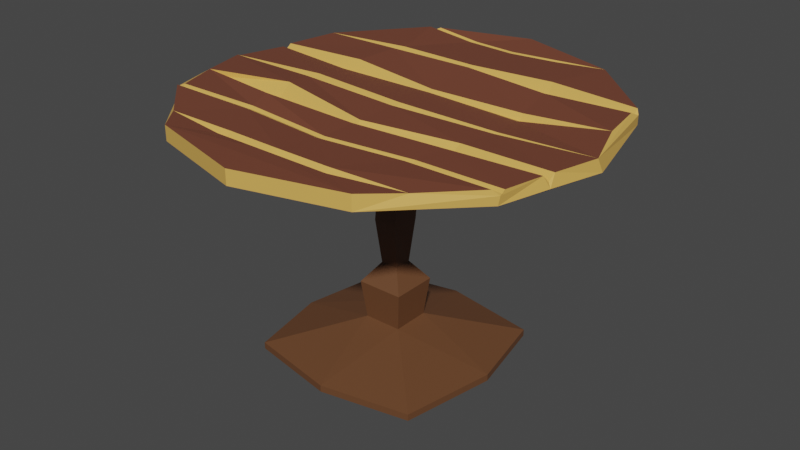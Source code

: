 # Source: table.blend  (saved by Blender 3.4.6; exported with 4.5.12 LTS)
import bpy
from mathutils import Matrix  # noqa: F401  (used for matrix-valued properties, if any)

bpy.ops.wm.read_factory_settings(use_empty=True)
scene = bpy.context.scene
scene.name = 'Scene'

# ---- collections
col_model = bpy.data.collections.new('Model'); scene.collection.children.link(col_model)
col_base = bpy.data.collections.new('Base'); scene.collection.children.link(col_base)
col_exportcollection = bpy.data.collections.new('ExportCollection'); scene.collection.children.link(col_exportcollection)

# ---- materials (node trees are filled in below, after node groups)
mat_wood_002 = bpy.data.materials.new('wood.002')
mat_wood_002.use_transparent_shadow = False
mat_bark_002 = bpy.data.materials.new('bark.002')
mat_bark_002.use_transparent_shadow = False
mat_bark_003 = bpy.data.materials.new('bark.003')
mat_bark_003.use_transparent_shadow = False
mat_wood_003 = bpy.data.materials.new('wood.003')
mat_wood_003.use_transparent_shadow = False

# ---- material node trees
mat_wood_002.use_nodes = True; mat_wood_002.node_tree.nodes.clear()
_N = mat_wood_002.node_tree.nodes; _L = mat_wood_002.node_tree.links
n0 = _N.new('ShaderNodeBsdfPrincipled'); n0.name = 'Principled BSDF'; n0.location = (10, 300)
n0.distribution = 'GGX'
n0.subsurface_method = 'RANDOM_WALK_SKIN'
n0.inputs[0].default_value = (0.8, 0.5332, 0.07736, 1.0)
n0.inputs[3].default_value = 1.45
n0.inputs[27].default_value = (0.0, 0.0, 0.0, 1.0)
n0.inputs[28].default_value = 1.0
n1 = _N.new('ShaderNodeOutputMaterial'); n1.name = 'Material Output'; n1.location = (300, 300)
_L.new(n0.outputs[0], n1.inputs[0])
n1.is_active_output = True
mat_bark_002.use_nodes = True; mat_bark_002.node_tree.nodes.clear()
_N = mat_bark_002.node_tree.nodes; _L = mat_bark_002.node_tree.links
n0 = _N.new('ShaderNodeBsdfPrincipled'); n0.name = 'Principled BSDF'; n0.location = (10, 300)
n0.distribution = 'GGX'
n0.subsurface_method = 'RANDOM_WALK_SKIN'
n0.inputs[0].default_value = (0.1368, 0.0572, 0.0239, 1.0)
n0.inputs[3].default_value = 1.45
n0.inputs[27].default_value = (0.0, 0.0, 0.0, 1.0)
n0.inputs[28].default_value = 1.0
n1 = _N.new('ShaderNodeOutputMaterial'); n1.name = 'Material Output'; n1.location = (300, 300)
_L.new(n0.outputs[0], n1.inputs[0])
n1.is_active_output = True
mat_bark_003.use_nodes = True; mat_bark_003.node_tree.nodes.clear()
_N = mat_bark_003.node_tree.nodes; _L = mat_bark_003.node_tree.links
n0 = _N.new('ShaderNodeBsdfPrincipled'); n0.name = 'Principled BSDF'; n0.location = (10, 300)
n0.distribution = 'GGX'
n0.subsurface_method = 'RANDOM_WALK_SKIN'
n0.inputs[0].default_value = (0.1752, 0.0555, 0.03088, 1.0)
n0.inputs[3].default_value = 1.45
n0.inputs[27].default_value = (0.0, 0.0, 0.0, 1.0)
n0.inputs[28].default_value = 1.0
n1 = _N.new('ShaderNodeOutputMaterial'); n1.name = 'Material Output'; n1.location = (300, 300)
_L.new(n0.outputs[0], n1.inputs[0])
n1.is_active_output = True
mat_wood_003.use_nodes = True; mat_wood_003.node_tree.nodes.clear()
_N = mat_wood_003.node_tree.nodes; _L = mat_wood_003.node_tree.links
n0 = _N.new('ShaderNodeBsdfPrincipled'); n0.name = 'Principled BSDF'; n0.location = (10, 300)
n0.distribution = 'GGX'
n0.subsurface_method = 'RANDOM_WALK_SKIN'
n0.inputs[0].default_value = (0.7765, 0.4447, 0.1003, 1.0)
n0.inputs[3].default_value = 1.45
n0.inputs[27].default_value = (0.0, 0.0, 0.0, 1.0)
n0.inputs[28].default_value = 1.0
n1 = _N.new('ShaderNodeOutputMaterial'); n1.name = 'Material Output'; n1.location = (300, 300)
_L.new(n0.outputs[0], n1.inputs[0])
n1.is_active_output = True

# ---- world
world_world = bpy.data.worlds.new('World'); scene.world = world_world
world_world.use_nodes = True; world_world.node_tree.nodes.clear()
_N = world_world.node_tree.nodes; _L = world_world.node_tree.links
n0 = _N.new('ShaderNodeOutputWorld'); n0.name = 'World Output'; n0.location = (300, 300)
n1 = _N.new('ShaderNodeBackground'); n1.name = 'Background'; n1.location = (10, 300)
n1.inputs[0].default_value = (0.05088, 0.05088, 0.05088, 1.0)
_L.new(n1.outputs[0], n0.inputs[0])
n0.is_active_output = True
world_world.color = (0.05088, 0.05088, 0.05088)
world_world.use_sun_shadow = False
world_world.sun_shadow_jitter_overblur = 0.0

# ---- meshes
me_cube_001 = bpy.data.meshes.new('Cube.001')
me_cube_001.from_pydata([(-0.02065, -0.0268, 0.197), (-0.02431, -0.03086, 0.5276), (-0.02065, 0.01219, 0.197), (-0.02431, 0.01621, 0.5276), (0.01834, -0.0268, 0.197), (0.02276, -0.03086, 0.5276), (0.01834, 0.01219, 0.197), (0.02276, 0.01621, 0.5276), (-0.03017, -0.03632, 0.2948), (-0.02105, -0.03692, 0.3862), (-0.01516, -0.02632, 0.4514), (-0.02372, 0.01661, 0.4536), (-0.02158, 0.02111, 0.386), (-0.03017, 0.02171, 0.2948), (0.03187, 0.01828, 0.4488), (0.03736, 0.02197, 0.3934), (0.02786, 0.02171, 0.2948), (0.02217, -0.03126, 0.4479), (0.02957, -0.03525, 0.3904), (0.02311, -0.03778, 0.2954), (-0.05232, 0.04387, 0.1535), (-0.05232, -0.05847, 0.1535), (0.05001, 0.04387, 0.1535), (0.05001, -0.05847, 0.1535), (-0.04299, 0.03453, 0.0691), (-0.04299, -0.04914, 0.0691), (0.04068, 0.03453, 0.0691), (0.04068, -0.04914, 0.0691), (-0.1976, 0.1887, 0.01471), (-0.1976, -0.2036, 0.01471), (0.1947, 0.1887, 0.01471), (0.1947, -0.2036, 0.01471), (0.0002949, -0.2414, 0.01471), (-0.0005836, -0.04914, 0.0691), (0.2334, 0.002002, 0.01471), (0.04068, -0.007159, 0.0691), (-0.004523, 0.03453, 0.0691), (-0.01751, 0.227, 0.01471), (-0.235, -0.02309, 0.01471), (-0.04299, -0.009403, 0.0691), (-0.235, -0.02309, -4.601e-05), (-0.1976, -0.2036, -4.601e-05), (-0.01751, 0.227, -4.601e-05), (-0.1976, 0.1887, -4.601e-05), (0.2334, 0.002002, -4.601e-05), (0.1947, 0.1887, -4.601e-05), (0.0002949, -0.2414, -4.601e-05), (0.1947, -0.2036, -4.601e-05)], [], [(10, 1, 3, 11), (11, 3, 7, 14), (14, 7, 5, 17), (17, 5, 1, 10), (4, 0, 21, 23), (7, 3, 1, 5), (4, 19, 8, 0), (19, 18, 9, 8), (18, 17, 10, 9), (6, 16, 19, 4), (16, 15, 18, 19), (15, 14, 17, 18), (2, 13, 16, 6), (13, 12, 15, 16), (12, 11, 14, 15), (0, 8, 13, 2), (8, 9, 12, 13), (9, 10, 11, 12), (21, 20, 24, 39, 25), (2, 6, 22, 20), (0, 2, 20, 21), (6, 4, 23, 22), (27, 33, 32, 31), (23, 21, 25, 33, 27), (20, 22, 26, 36, 24), (22, 23, 27, 35, 26), (38, 28, 43, 40), (24, 36, 37, 28), (26, 35, 34, 30), (25, 39, 38, 29), (32, 33, 25, 29), (34, 35, 27, 31), (37, 36, 26, 30), (38, 39, 24, 28), (43, 42, 45, 44, 47, 46, 41, 40), (37, 30, 45, 42), (30, 34, 44, 45), (34, 31, 47, 44), (29, 38, 40, 41), (31, 32, 46, 47), (28, 37, 42, 43), (32, 29, 41, 46)])
me_cube_001.polygons.foreach_set('material_index', [1, 1, 1, 1, 1, 0, 1, 1, 1, 1, 1, 1, 1, 1, 1, 1, 1, 1, 1, 1, 1, 1, 1, 1, 1, 1, 1, 1, 1, 1, 1, 1, 1, 1, 0, 1, 1, 1, 1, 1, 1, 1])
_uv = me_cube_001.uv_layers.new(name='UVMap')
_uv.uv.foreach_set('vector', [0.5635, 0.0, 0.625, 0.0, 0.625, 0.25, 0.5635, 0.25, 0.5635, 0.25, 0.625, 0.25, 0.625, 0.5, 0.5635, 0.5, 0.5635, 0.5, 0.625, 0.5, 0.625, 0.75, 0.5635, 0.75, 0.5635, 0.75, 0.625, 0.75, 0.625, 1.0, 0.5635, 1.0, 0.375, 0.75, 0.375, 1.0, 0.375, 1.0, 0.375, 0.75, 0.625, 0.5, 0.875, 0.5, 0.875, 0.75, 0.625, 0.75, 0.375, 0.75, 0.4385, 0.75, 0.4385, 1.0, 0.375, 1.0, 0.4385, 0.75, 0.501, 0.75, 0.501, 1.0, 0.4385, 1.0, 0.501, 0.75, 0.5635, 0.75, 0.5635, 1.0, 0.501, 1.0, 0.375, 0.5, 0.4385, 0.5, 0.4385, 0.75, 0.375, 0.75, 0.4385, 0.5, 0.501, 0.5, 0.501, 0.75, 0.4385, 0.75, 0.501, 0.5, 0.5635, 0.5, 0.5635, 0.75, 0.501, 0.75, 0.375, 0.25, 0.4385, 0.25, 0.4385, 0.5, 0.375, 0.5, 0.4385, 0.25, 0.501, 0.25, 0.501, 0.5, 0.4385, 0.5, 0.501, 0.25, 0.5635, 0.25, 0.5635, 0.5, 0.501, 0.5, 0.375, 0.0, 0.4385, 0.0, 0.4385, 0.25, 0.375, 0.25, 0.4385, 0.0, 0.501, 0.0, 0.501, 0.25, 0.4385, 0.25, 0.501, 0.0, 0.5635, 0.0, 0.5635, 0.25, 0.501, 0.25, 0.375, 0.0, 0.375, 0.25, 0.375, 0.25, 0.375, 0.1187, 0.375, 0.0, 0.375, 0.25, 0.375, 0.5, 0.375, 0.5, 0.375, 0.25, 0.375, 0.0, 0.375, 0.25, 0.375, 0.25, 0.375, 0.0, 0.375, 0.5, 0.375, 0.75, 0.375, 0.75, 0.375, 0.5, 0.375, 0.75, 0.375, 0.8733, 0.375, 0.8744, 0.375, 0.75, 0.375, 0.75, 0.375, 1.0, 0.375, 1.0, 0.375, 0.8733, 0.375, 0.75, 0.375, 0.25, 0.375, 0.5, 0.375, 0.5, 0.375, 0.3649, 0.375, 0.25, 0.375, 0.5, 0.375, 0.75, 0.375, 0.75, 0.375, 0.6246, 0.375, 0.5, 0.375, 0.1165, 0.375, 0.25, 0.375, 0.25, 0.375, 0.1165, 0.375, 0.25, 0.375, 0.3649, 0.375, 0.3661, 0.375, 0.25, 0.375, 0.5, 0.375, 0.6246, 0.375, 0.6201, 0.375, 0.5, 0.375, 0.0, 0.375, 0.1187, 0.375, 0.1165, 0.375, 0.0, 0.375, 0.8744, 0.375, 0.8733, 0.375, 1.0, 0.375, 1.0, 0.375, 0.6201, 0.375, 0.6246, 0.375, 0.75, 0.375, 0.75, 0.375, 0.3661, 0.375, 0.3649, 0.375, 0.5, 0.375, 0.5, 0.375, 0.1165, 0.375, 0.1187, 0.375, 0.25, 0.375, 0.25, 0.125, 0.5, 0.2411, 0.5, 0.375, 0.5, 0.375, 0.6201, 0.375, 0.75, 0.2506, 0.75, 0.125, 0.75, 0.125, 0.6335, 0.375, 0.3661, 0.375, 0.5, 0.375, 0.5, 0.375, 0.3661, 0.375, 0.5, 0.375, 0.6201, 0.375, 0.6201, 0.375, 0.5, 0.375, 0.6201, 0.375, 0.75, 0.375, 0.75, 0.375, 0.6201, 0.375, 0.0, 0.375, 0.1165, 0.375, 0.1165, 0.375, 0.0, 0.375, 0.75, 0.375, 0.8744, 0.375, 0.8744, 0.375, 0.75, 0.375, 0.25, 0.375, 0.3661, 0.375, 0.3661, 0.375, 0.25, 0.375, 0.8744, 0.375, 1.0, 0.375, 1.0, 0.375, 0.8744])
me_cube_001.materials.append(mat_wood_002)
me_cube_001.materials.append(mat_bark_002)
me_cube_001.update()
me_cylinder = bpy.data.meshes.new('Cylinder')
me_cylinder.from_pydata([(0.0, 0.4474, 0.008559), (0.0, 0.4474, 0.04024), (0.2237, 0.3875, 0.008559), (0.002191, 0.3667, 0.02846), (0.3875, 0.2237, 0.008559), (0.4457, -0.0003686, 0.005924), (0.3875, -0.2237, 0.008559), (-0.1805, -0.2153, 0.02772), (0.2237, -0.3875, 0.008559), (0.2237, -0.3875, 0.04024), (0.0, -0.4474, 0.008559), (0.0, -0.4474, 0.04024), (-0.2237, -0.3875, 0.008559), (-0.2237, -0.3875, 0.04024), (-0.3875, -0.2237, 0.008559), (-0.4474, -2.745e-09, 0.008559), (-0.3875, 0.2237, 0.008559), (0.000758, 0.2236, 0.03244), (-0.2237, 0.3875, 0.008559), (0.11, 0.3744, 0.02949), (0.2851, -0.3208, 0.03566), (-0.2773, -0.3241, 0.03507), (-0.1261, -0.3349, 0.02568), (0.01602, -0.2311, 0.02528), (0.2048, -0.2123, 0.02609), (-0.3705, -0.2212, 0.03157), (-0.4402, -0.006469, 0.02599), (0.4417, -0.01173, 0.03512), (-0.2193, -0.008996, 0.02261), (0.1941, 0.2166, 0.02051), (-0.1887, 0.2236, 0.03115), (0.3823, 0.2163, 0.02824), (-0.1025, 0.3756, 0.02712), (-0.2178, 0.3872, 0.03264), (0.2197, 0.3872, 0.03509), (-0.3818, 0.2237, 0.03197), (0.3875, 0.2237, 0.02752), (0.3809, 0.2303, 0.03764), (0.007753, -0.02291, 0.02253), (0.3938, -0.222, 0.03183), (-0.3865, -0.2236, 0.02857), (-0.3763, -0.231, 0.03702), (0.2311, -0.01013, 0.0211), (0.2049, 0.1853, 0.03779), (0.1832, 0.2479, 0.03858), (0.0007155, 0.2322, 0.03727), (0.0008005, 0.2151, 0.03735), (-0.1929, 0.2116, 0.03817), (-0.1844, 0.2357, 0.03784), (0.3809, 0.2303, 0.03764), (0.3836, 0.2023, 0.03759), (0.3875, 0.2237, 0.02752), (-0.4157, 0.1087, 0.01604), (0.2174, 0.08638, 0.01386), (0.4095, 0.09031, 0.02668), (-0.2099, 0.09121, 0.01258), (0.003664, 0.08718, 0.01757), (-0.2064, 0.116, 0.03546), (-0.2125, 0.07324, 0.02504), (0.2174, 0.09539, 0.02729), (0.2208, 0.07044, 0.02045), (0.003778, 0.08209, 0.02188), (0.003507, 0.0942, 0.0249), (0.4054, 0.09497, 0.04119), (-0.4178, 0.1013, 0.02305), (-0.4127, 0.1189, 0.02678), (0.231, -0.01598, 0.02501), (0.2312, -0.004265, 0.02413), (0.00754, -0.011, 0.029), (0.007952, -0.03403, 0.02964), (-0.2197, 0.007126, 0.03062), (-0.2188, -0.0276, 0.03537), (-0.4389, -0.01379, 0.02932), (0.4188, -0.1203, 0.01063), (0.4141, -0.1196, 0.02175), (-0.4071, -0.1204, 0.01876), (-0.2045, -0.1239, 0.01315), (0.00754, -0.1352, 0.01694), (0.2136, -0.1167, 0.01359), (0.4109, -0.1321, 0.03604), (0.4173, -0.107, 0.03543), (0.2102, -0.1365, 0.03116), (0.217, -0.09692, 0.0293), (0.007584, -0.1245, 0.02824), (0.007497, -0.1458, 0.02866), (-0.2098, -0.0882, 0.0415), (-0.1993, -0.1596, 0.04147), (-0.4071, -0.1204, 0.03288), (0.3934, -0.2143, 0.0366), (0.3803, -0.2326, 0.03862), (0.3912, -0.2234, 0.02781), (0.2027, -0.2045, 0.0301), (0.195, -0.223, 0.03233), (0.01199, -0.2235, 0.0287), (0.009959, -0.2415, 0.03104), (-0.1878, -0.2075, 0.03235), (-0.1837, -0.2259, 0.03304), (-0.3763, -0.231, 0.03702), (-0.3741, -0.2139, 0.03473), (-0.3777, -0.2232, 0.02882), (-0.01175, -0.3414, 0.02734), (0.1282, -0.3412, 0.02775), (0.1352, -0.3509, 0.03683), (0.12, -0.3299, 0.03717), (0.001221, -0.33, 0.03763), (-0.02286, -0.3512, 0.03797), (-0.119, -0.3232, 0.03489), (-0.1322, -0.3449, 0.03467), (-0.2288, 0.3822, 0.03867), (-0.208, 0.3917, 0.03812), (-0.2237, 0.3875, 0.03065), (0.1048, 0.3794, 0.03256), (0.1158, 0.3687, 0.03304), (0.002147, 0.3721, 0.03043), (0.002241, 0.3606, 0.03062), (-0.1081, 0.3699, 0.03046), (-0.09753, 0.3805, 0.03012)], [], [(49, 37, 34, 112, 44), (4, 36, 27, 5), (2, 34, 37, 36, 4), (27, 63, 60, 67), (104, 94, 96, 106), (8, 9, 11, 10), (10, 11, 13, 12), (15, 26, 64, 52, 65, 35, 16), (70, 58, 64, 26), (67, 60, 61, 68), (111, 1, 113), (1, 109, 116), (5, 27, 80, 73), (103, 92, 94, 104), (6, 90, 89, 20, 9, 8), (18, 110, 109, 1, 0), (0, 1, 34, 2), (63, 50, 43, 59), (16, 35, 108, 110, 18), (68, 61, 58, 70), (49, 51, 36, 37), (0, 2, 4, 5, 73, 6, 8, 10, 12, 14, 15, 16, 18), (116, 113, 1), (113, 116, 32, 3), (82, 66, 69, 83), (95, 98, 25, 7), (88, 79, 81, 91), (93, 84, 86, 95), (12, 13, 21, 41, 40, 14), (79, 73, 74), (43, 50, 31, 29), (27, 36, 51, 50, 63), (72, 40, 99, 98, 87), (14, 40, 72, 26, 15), (95, 86, 87, 98), (44, 112, 114, 45), (45, 114, 115, 48), (48, 115, 108, 35), (49, 31, 50, 51), (30, 35, 47), (29, 17, 46, 43), (17, 30, 47, 46), (29, 31, 49, 44), (57, 65, 52, 55), (45, 48, 30, 17), (44, 45, 17, 29), (48, 35, 30), (62, 46, 47, 57), (59, 43, 46, 62), (97, 99, 40, 41), (56, 55, 58, 61), (54, 53, 60, 63), (53, 56, 61, 60), (55, 52, 64, 58), (65, 57, 47, 35), (59, 62, 56, 53), (63, 59, 53, 54), (62, 57, 55, 56), (67, 68, 38, 42), (68, 70, 28, 38), (66, 27, 42), (70, 26, 28), (103, 20, 89, 92), (38, 28, 71, 69), (42, 27, 67), (28, 26, 72, 71), (42, 38, 69, 66), (21, 13, 107), (83, 69, 71, 85), (85, 71, 72, 87), (80, 27, 66, 82), (91, 81, 84, 93), (78, 77, 84, 81), (77, 76, 86, 84), (76, 75, 87, 86), (74, 78, 81, 79), (74, 73, 80), (102, 20, 101), (80, 82, 78, 74), (85, 87, 75, 76), (83, 85, 76, 77), (82, 83, 77, 78), (88, 39, 89, 90), (97, 25, 98, 99), (39, 24, 92, 89), (24, 23, 94, 92), (23, 7, 96, 94), (7, 25, 97, 96), (73, 79, 88, 90, 6), (93, 95, 7, 23), (91, 93, 23, 24), (88, 91, 24, 39), (106, 96, 97, 41, 21), (9, 20, 102), (101, 100, 105, 102), (100, 22, 107, 105), (22, 21, 107), (101, 20, 103), (11, 9, 102, 105, 107, 13), (106, 21, 22), (104, 106, 22, 100), (103, 104, 100, 101), (108, 33, 109, 110), (32, 33, 108, 115), (34, 19, 112), (19, 3, 114, 112), (3, 32, 115, 114), (1, 111, 34), (111, 113, 3, 19), (34, 111, 19), (116, 109, 33, 32)])
me_cylinder.polygons.foreach_set('material_index', [0, 1, 1, 0, 0, 1, 1, 1, 0, 0, 0, 0, 1, 0, 1, 1, 1, 0, 1, 0, 0, 0, 0, 1, 0, 1, 0, 0, 1, 1, 1, 1, 1, 1, 0, 0, 0, 0, 1, 1, 1, 1, 1, 1, 1, 1, 1, 0, 0, 1, 1, 1, 1, 1, 0, 1, 1, 1, 1, 1, 1, 1, 0, 1, 1, 1, 1, 0, 0, 0, 0, 0, 1, 1, 1, 1, 1, 1, 1, 1, 1, 1, 1, 1, 1, 1, 1, 1, 1, 1, 1, 1, 0, 0, 1, 1, 1, 1, 0, 1, 1, 1, 1, 1, 1, 1, 1, 0, 1, 1, 1])
_uv = me_cylinder.uv_layers.new(name='UVMap')
_uv.uv.foreach_set('vector', [0.8367, 1.0, 0.8367, 1.0, 0.914, 1.0, 0.7071, 1.0, 0.6726, 1.0, 0.8333, 0.5, 0.8333, 0.8538, 0.75, 0.8268, 0.75, 0.5, 0.9167, 0.5, 0.914, 1.0, 0.8367, 1.0, 0.8333, 0.8538, 0.8333, 0.5, 0.7464, 1.0, 0.7728, 1.0, 0.6396, 1.0, 0.6265, 1.0, 0.5001, 1.0, 0.5002, 1.0, 0.4192, 1.0, 0.4541, 1.0, 0.5833, 0.5, 0.5833, 1.0, 0.5, 1.0, 0.5, 0.5, 0.5, 0.5, 0.5, 1.0, 0.4167, 1.0, 0.4167, 0.5, 0.25, 0.5, 0.2439, 0.9908, 0.2123, 0.8581, 0.2095, 0.8465, 0.2057, 0.8306, 0.1667, 0.667, 0.1667, 0.5, 0.374, 1.0, 0.3606, 1.0, 0.2156, 1.0, 0.2535, 1.0, 0.6265, 1.0, 0.6396, 1.0, 0.5003, 1.0, 0.5002, 1.0, 0.7291, 1.0, 1.0, 1.0, 0.5355, 1.0, 1.0, 1.0, 0.1479, 1.0, 0.3419, 1.0, 0.75, 0.5, 0.7467, 1.0, 0.7098, 1.0, 0.7123, 0.5, 0.5456, 1.0, 0.5813, 1.0, 0.5002, 1.0, 0.5001, 1.0, 0.6667, 0.5, 0.6667, 0.8564, 0.6621, 1.0, 0.6073, 1.0, 0.5833, 1.0, 0.5833, 0.5, 0.08333, 0.5, 0.08333, 0.9082, 0.07747, 1.0, 7.451e-08, 1.0, 7.451e-08, 0.5, 1.0, 0.5, 1.0, 1.0, 0.9167, 0.9082, 0.9167, 0.5, 0.7792, 1.0, 0.8174, 1.0, 0.6628, 1.0, 0.6434, 1.0, 0.1667, 0.5, 0.156, 1.0, 0.08569, 1.0, 0.08333, 0.9082, 0.08333, 0.5, 0.5002, 1.0, 0.5003, 1.0, 0.3606, 1.0, 0.374, 1.0, 0.8367, 1.0, 0.833, 1.0, 0.833, 1.0, 0.8367, 1.0, 0.75, 0.49, 0.87, 0.4578, 0.9578, 0.37, 0.99, 0.25, 0.9718, 0.1823, 0.9578, 0.13, 0.87, 0.04215, 0.75, 0.01, 0.63, 0.04215, 0.5422, 0.13, 0.51, 0.25, 0.5422, 0.37, 0.63, 0.4578, 0.3419, 1.0, 0.5355, 1.0, 1.0, 1.0, 0.5355, 1.0, 0.3419, 1.0, 0.3192, 1.0, 0.519, 1.0, 0.6058, 1.0, 0.6237, 1.0, 0.5002, 1.0, 0.5002, 1.0, 0.4141, 1.0, 0.335, 1.0, 0.336, 1.0, 0.4164, 1.0, 0.67, 1.0, 0.7004, 1.0, 0.6007, 1.0, 0.5855, 1.0, 0.5002, 1.0, 0.5002, 1.0, 0.3998, 1.0, 0.4141, 1.0, 0.4167, 0.5, 0.4167, 1.0, 0.3819, 1.0, 0.3372, 1.0, 0.3333, 0.8303, 0.3333, 0.5, 0.7004, 1.0, 0.7076, 0.5, 0.705, 1.0, 0.6628, 1.0, 0.8174, 1.0, 0.827, 1.0, 0.6677, 1.0, 0.75, 0.8268, 0.8333, 0.8538, 0.8333, 0.8544, 0.8174, 1.0, 0.7728, 1.0, 0.2528, 0.8303, 0.3333, 0.8303, 0.3352, 0.8985, 0.3339, 0.9918, 0.291, 0.9065, 0.3333, 0.5, 0.3333, 0.8303, 0.2528, 0.8303, 0.25, 0.7518, 0.25, 0.5, 0.4141, 1.0, 0.3998, 1.0, 0.3039, 1.0, 0.335, 1.0, 0.6726, 1.0, 0.7071, 1.0, 0.5004, 1.0, 0.5003, 1.0, 0.5003, 1.0, 0.5004, 1.0, 0.2935, 1.0, 0.3279, 1.0, 0.3279, 1.0, 0.2935, 1.0, 0.08569, 1.0, 0.156, 1.0, 0.8264, 0.9757, 0.8219, 0.9879, 0.8174, 1.0, 0.8333, 0.8544, 0.3328, 1.0, 0.1745, 1.0, 0.3376, 1.0, 0.6677, 1.0, 0.5003, 1.0, 0.5003, 1.0, 0.6628, 1.0, 0.5003, 1.0, 0.3328, 1.0, 0.3376, 1.0, 0.5003, 1.0, 0.6677, 1.0, 0.827, 1.0, 0.8367, 1.0, 0.6726, 1.0, 0.3574, 1.0, 0.2097, 1.0, 0.2131, 1.0, 0.3592, 1.0, 0.5003, 1.0, 0.3279, 1.0, 0.3328, 1.0, 0.5003, 1.0, 0.6726, 1.0, 0.5003, 1.0, 0.5003, 1.0, 0.6677, 1.0, 0.3279, 1.0, 0.1653, 1.0, 0.3328, 1.0, 0.5003, 1.0, 0.5003, 1.0, 0.3376, 1.0, 0.3574, 1.0, 0.6434, 1.0, 0.6628, 1.0, 0.5003, 1.0, 0.5003, 1.0, 0.3372, 1.0, 0.3353, 1.0, 0.3334, 1.0, 0.3372, 1.0, 0.5003, 1.0, 0.3592, 1.0, 0.3606, 1.0, 0.5003, 1.0, 0.7755, 1.0, 0.6412, 1.0, 0.6396, 1.0, 0.7728, 1.0, 0.6412, 1.0, 0.5003, 1.0, 0.5003, 1.0, 0.6396, 1.0, 0.3592, 1.0, 0.2131, 1.0, 0.2156, 1.0, 0.3606, 1.0, 0.2097, 1.0, 0.3574, 1.0, 0.3376, 1.0, 0.1745, 1.0, 0.6434, 1.0, 0.5003, 1.0, 0.5003, 1.0, 0.6412, 1.0, 0.7792, 1.0, 0.6434, 1.0, 0.6412, 1.0, 0.7755, 1.0, 0.5003, 1.0, 0.3574, 1.0, 0.3592, 1.0, 0.5003, 1.0, 0.6265, 1.0, 0.5002, 1.0, 0.5002, 1.0, 0.6251, 1.0, 0.5002, 1.0, 0.374, 1.0, 0.3752, 1.0, 0.5002, 1.0, 0.6237, 1.0, 0.7444, 1.0, 0.6251, 1.0, 0.374, 1.0, 0.2561, 1.0, 0.3752, 1.0, 0.5456, 1.0, 0.6203, 1.0, 0.6621, 1.0, 0.5813, 1.0, 0.5002, 1.0, 0.3752, 1.0, 0.3767, 1.0, 0.5002, 1.0, 0.6251, 1.0, 0.7464, 1.0, 0.6265, 1.0, 0.3752, 1.0, 0.2561, 1.0, 0.259, 1.0, 0.3767, 1.0, 0.6251, 1.0, 0.5002, 1.0, 0.5002, 1.0, 0.6237, 1.0, 0.394, 1.0, 0.4167, 1.0, 0.4506, 1.0, 0.5002, 1.0, 0.5002, 1.0, 0.3767, 1.0, 0.3945, 1.0, 0.3945, 1.0, 0.3767, 1.0, 0.259, 1.0, 0.2945, 1.0, 0.7093, 1.0, 0.7419, 1.0, 0.6237, 1.0, 0.6058, 1.0, 0.5855, 1.0, 0.6007, 1.0, 0.5002, 1.0, 0.5002, 1.0, 0.6033, 1.0, 0.5002, 1.0, 0.5002, 1.0, 0.6007, 1.0, 0.5002, 1.0, 0.3971, 1.0, 0.3998, 1.0, 0.5002, 1.0, 0.3971, 1.0, 0.2992, 1.0, 0.3039, 1.0, 0.3998, 1.0, 0.705, 1.0, 0.6033, 1.0, 0.6007, 1.0, 0.7004, 1.0, 0.705, 1.0, 0.7123, 0.5, 0.7098, 1.0, 0.5504, 1.0, 0.6133, 1.0, 0.5482, 1.0, 0.7093, 1.0, 0.6058, 1.0, 0.6033, 1.0, 0.705, 1.0, 0.3945, 1.0, 0.2945, 1.0, 0.2992, 1.0, 0.3971, 1.0, 0.5002, 1.0, 0.3945, 1.0, 0.3971, 1.0, 0.5002, 1.0, 0.6058, 1.0, 0.5002, 1.0, 0.5002, 1.0, 0.6033, 1.0, 0.67, 1.0, 0.6661, 1.0, 0.6607, 1.0, 0.6667, 0.8564, 0.3372, 0.9722, 0.3354, 0.9831, 0.3339, 0.9918, 0.3352, 0.8985, 0.6661, 1.0, 0.5836, 1.0, 0.5813, 1.0, 0.6621, 1.0, 0.5836, 1.0, 0.5002, 1.0, 0.5002, 1.0, 0.5813, 1.0, 0.5002, 1.0, 0.4164, 1.0, 0.4192, 1.0, 0.5002, 1.0, 0.4164, 1.0, 0.336, 1.0, 0.3372, 1.0, 0.4192, 1.0, 0.703, 0.5, 0.7004, 1.0, 0.67, 1.0, 0.6667, 0.8564, 0.6667, 0.5, 0.5002, 1.0, 0.4141, 1.0, 0.4164, 1.0, 0.5002, 1.0, 0.5855, 1.0, 0.5002, 1.0, 0.5002, 1.0, 0.5836, 1.0, 0.67, 1.0, 0.5855, 1.0, 0.5836, 1.0, 0.6661, 1.0, 0.4541, 1.0, 0.4192, 1.0, 0.3372, 1.0, 0.3372, 1.0, 0.3819, 1.0, 0.5833, 1.0, 0.6073, 1.0, 0.5504, 1.0, 0.5482, 1.0, 0.4955, 1.0, 0.4915, 1.0, 0.5504, 1.0, 0.4955, 1.0, 0.4522, 1.0, 0.4506, 1.0, 0.4915, 1.0, 0.4522, 1.0, 0.394, 1.0, 0.4506, 1.0, 0.5482, 1.0, 0.6203, 1.0, 0.5456, 1.0, 0.5, 1.0, 0.5833, 1.0, 0.5504, 1.0, 0.4915, 1.0, 0.4506, 1.0, 0.4167, 1.0, 0.4541, 1.0, 0.3884, 1.0, 0.4522, 1.0, 0.5001, 1.0, 0.4541, 1.0, 0.4522, 1.0, 0.4955, 1.0, 0.5456, 1.0, 0.5001, 1.0, 0.4955, 1.0, 0.5482, 1.0, 0.08333, 0.9958, 0.08022, 0.998, 0.07747, 1.0, 0.08333, 0.9082, 0.3192, 1.0, 0.1187, 1.0, 0.08569, 1.0, 0.2935, 1.0, 0.9185, 1.0, 0.7188, 1.0, 0.7071, 1.0, 0.7188, 1.0, 0.519, 1.0, 0.5004, 1.0, 0.7071, 1.0, 0.519, 1.0, 0.3192, 1.0, 0.2935, 1.0, 0.5004, 1.0, 1.0, 1.0, 0.7291, 1.0, 0.9225, 1.0, 0.7291, 1.0, 0.5355, 1.0, 0.519, 1.0, 0.7188, 1.0, 0.9225, 1.0, 0.7291, 1.0, 0.7188, 1.0, 0.3419, 1.0, 0.1479, 1.0, 0.1187, 1.0, 0.3192, 1.0])
me_cylinder.materials.append(mat_bark_003)
me_cylinder.materials.append(mat_wood_003)
me_cylinder.update()

# ---- objects
ob_tableleg = bpy.data.objects.new('TableLeg', me_cube_001)
ob_tabletop = bpy.data.objects.new('TableTop', me_cylinder)
ob_woodcraftingsupplies_store = bpy.data.objects.new('woodCraftingSupplies_store', None)
ob_pathnode_box_1 = bpy.data.objects.new('pathNode_box_1', None)
ob_pathnode_box_2 = bpy.data.objects.new('pathNode_box_2', None)
ob_pathnode_box_3 = bpy.data.objects.new('pathNode_box_3', None)
ob_pathnode_box_4 = bpy.data.objects.new('pathNode_box_4', None)
ob_bounding_radius = bpy.data.objects.new('bounding_radius', None)
ob_placecollide_box_1 = bpy.data.objects.new('placeCollide_box_1', None)
ob_placeattach_box_1 = bpy.data.objects.new('placeAttach_box_1', None)
ob_woodcraftingsupplies_2 = bpy.data.objects.new('woodCraftingSupplies_2', None)
ob_woodcraftingsupplies_1 = bpy.data.objects.new('woodCraftingSupplies_1', None)

# ---- transforms, parenting, visibility, modifiers, constraints
ob_tableleg.location = (-0.004456, 0.05163, -0.01557)
ob_tabletop.location = (0.003535, 0.04901, 0.5061)
ob_woodcraftingsupplies_store.location = (-0.6016, -0.6523, 0.0)
ob_woodcraftingsupplies_store.rotation_euler = (0.0, -0.0, 0.6863)
ob_woodcraftingsupplies_store.scale = (0.1858, 0.359, 0.05322)
ob_woodcraftingsupplies_store.empty_display_type = 'CUBE'
ob_pathnode_box_1.location = (-0.01333, 0.8557, 0.0002209)
ob_pathnode_box_1.scale = (0.1, 0.1, 0.1)
ob_pathnode_box_1.empty_display_type = 'CUBE'
ob_pathnode_box_1.empty_image_offset = (0.0, 0.0)
ob_pathnode_box_1.lineart.crease_threshold = 0.0
ob_pathnode_box_2.location = (0.9934, 0.02498, 0.03578)
ob_pathnode_box_2.scale = (0.1, 0.1, 0.1)
ob_pathnode_box_2.empty_display_type = 'CUBE'
ob_pathnode_box_2.empty_image_offset = (0.0, 0.0)
ob_pathnode_box_2.lineart.crease_threshold = 0.0
ob_pathnode_box_3.location = (-0.008024, -0.8492, 0.07001)
ob_pathnode_box_3.scale = (0.1, 0.1, 0.1)
ob_pathnode_box_3.empty_display_type = 'CUBE'
ob_pathnode_box_3.empty_image_offset = (0.0, 0.0)
ob_pathnode_box_3.lineart.crease_threshold = 0.0
ob_pathnode_box_4.location = (-0.8965, 0.0001121, 0.03471)
ob_pathnode_box_4.scale = (0.1, 0.1, 0.1)
ob_pathnode_box_4.empty_display_type = 'CUBE'
ob_pathnode_box_4.empty_image_offset = (0.0, 0.0)
ob_pathnode_box_4.lineart.crease_threshold = 0.0
ob_bounding_radius.location = (0.0, 0.0, 0.073)
ob_bounding_radius.scale = (1.137, 1.137, 1.137)
ob_bounding_radius.empty_display_type = 'SPHERE'
ob_bounding_radius.empty_image_offset = (0.0, 0.0)
ob_bounding_radius.lineart.crease_threshold = 0.0
ob_placecollide_box_1.location = (0.011, 0.03795, 0.2182)
ob_placecollide_box_1.scale = (0.2227, 0.2227, 0.2337)
ob_placecollide_box_1.empty_display_type = 'CUBE'
ob_placecollide_box_1.empty_image_offset = (0.0, 0.0)
ob_placecollide_box_1.lineart.crease_threshold = 0.0
ob_placeattach_box_1.location = (0.0005258, 0.03592, 0.2556)
ob_placeattach_box_1.scale = (0.217, 0.217, 0.2794)
ob_placeattach_box_1.empty_display_type = 'CUBE'
ob_placeattach_box_1.empty_image_offset = (0.0, 0.0)
ob_placeattach_box_1.lineart.crease_threshold = 0.0
ob_woodcraftingsupplies_2.location = (-0.004456, 0.05163, -0.01557)
ob_woodcraftingsupplies_1.location = (0.003535, 0.04901, 0.5061)

# ---- collection membership
col_model.objects.link(ob_tableleg)
col_model.objects.link(ob_tabletop)
col_base.objects.link(ob_woodcraftingsupplies_store)
col_base.objects.link(ob_pathnode_box_1)
col_base.objects.link(ob_pathnode_box_2)
col_base.objects.link(ob_pathnode_box_3)
col_base.objects.link(ob_pathnode_box_4)
col_base.objects.link(ob_bounding_radius)
col_base.objects.link(ob_placecollide_box_1)
col_base.objects.link(ob_placeattach_box_1)
col_exportcollection.objects.link(ob_woodcraftingsupplies_2)
col_exportcollection.objects.link(ob_woodcraftingsupplies_1)

# ---- scene / render settings (as saved in the file)
scene.frame_start = 1; scene.frame_end = 250; scene.frame_set(1)
scene.render.engine = 'BLENDER_EEVEE_NEXT'
scene.cycles.sampling_pattern = 'TABULATED_SOBOL'
scene.cycles.use_light_tree = False
scene.view_settings.view_transform = 'Filmic'
bpy.context.view_layer.update()

# ---- added for rendering (the .blend has no active camera and no usable light): camera, sun
cam_auto = bpy.data.cameras.new('AutoCamera')
cam_auto.lens = 50.0
cam_auto.sensor_width = 36.0
cam_auto.clip_end = 1000.0
ob_auto_camera = bpy.data.objects.new('AutoCamera', cam_auto)
scene.collection.objects.link(ob_auto_camera)
ob_auto_camera.location = (1.28325, -1.4877, 1.29048)
ob_auto_camera.rotation_euler = (1.09748, -7.21219e-08, 0.694738)
scene.camera = ob_auto_camera
light_auto_sun = bpy.data.lights.new('AutoSun', 'SUN')
light_auto_sun.energy = 3.0
light_auto_sun.angle = 0.0523599
ob_auto_sun = bpy.data.objects.new('AutoSun', light_auto_sun)
scene.collection.objects.link(ob_auto_sun)
ob_auto_sun.rotation_euler = (0.872665, 0.174533, 0.523599)
bpy.context.view_layer.update()

